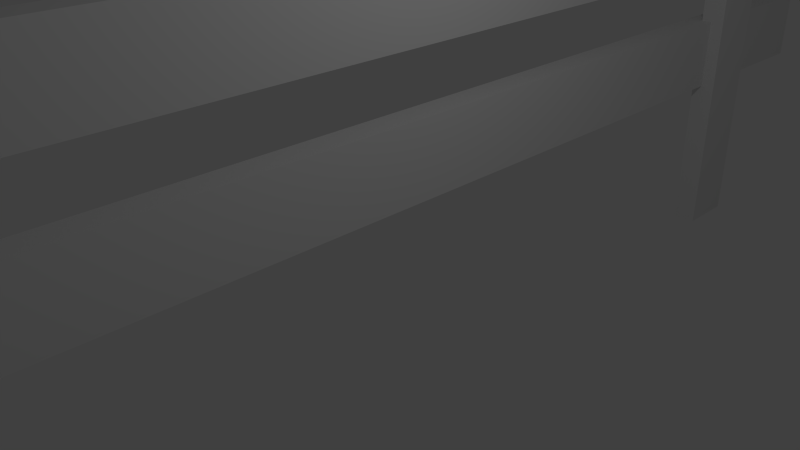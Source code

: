 # Source: Fence_1.blend  (saved by Blender 2.76.0; exported with 4.5.12 LTS)
import bpy
from mathutils import Matrix  # noqa: F401  (used for matrix-valued properties, if any)

bpy.ops.wm.read_factory_settings(use_empty=True)
scene = bpy.context.scene
scene.name = 'Scene'

# ---- collections
col_collection_1 = bpy.data.collections.new('Collection 1'); scene.collection.children.link(col_collection_1)

# ---- materials (node trees are filled in below, after node groups)
mat_material = bpy.data.materials.new('Material')
mat_material.alpha_threshold = 0.0
mat_material.use_transparent_shadow = False
mat_material.roughness = 0.5
mat_material.line_color = (0.0, 0.0, 0.0, 1.0)

# ---- material node trees

# ---- world
world_world = bpy.data.worlds.new('World'); scene.world = world_world
world_world.color = (0.05088, 0.05088, 0.05088)
world_world.use_sun_shadow = False
world_world.sun_shadow_jitter_overblur = 0.0
world_world.cycles.sampling_method = 'MANUAL'
world_world.cycles.sample_map_resolution = 256

# ---- cameras
cam_camera = bpy.data.cameras.new('Camera')
cam_camera.clip_end = 100.0
cam_camera.lens = 35.0
cam_camera.sensor_width = 32.0
cam_camera.sensor_height = 18.0
cam_camera.ortho_scale = 7.314
cam_camera.dof.focus_distance = 0.0
cam_camera.dof.aperture_fstop = 128.0

# ---- lights
light_lamp = bpy.data.lights.new('Lamp', 'POINT')
light_lamp.transmission_factor = 0.0
light_lamp.cutoff_distance = 30.0
light_lamp.energy = 100.0
light_lamp.shadow_buffer_clip_start = 1.001
light_lamp.shadow_soft_size = 0.1
light_lamp.shadow_maximum_resolution = 0.006
light_lamp.use_absolute_resolution = True
light_lamp.cycles.use_multiple_importance_sampling = False

# ---- meshes
me_cube_003 = bpy.data.meshes.new('Cube.003')
me_cube_003.from_pydata([(-1.0, -1.0, -1.0), (-1.0, -1.0, 1.0), (-1.0, 1.0, -1.0), (-1.0, 1.0, 1.0), (1.0, -1.0, -1.0), (1.0, -1.0, 1.0), (1.0, 1.0, -1.0), (1.0, 1.0, 1.0)], [], [(1, 3, 2, 0), (3, 7, 6, 2), (7, 5, 4, 6), (5, 1, 0, 4), (0, 2, 6, 4), (5, 7, 3, 1)])
me_cube_003.use_remesh_preserve_volume = False
me_cube_003.use_remesh_preserve_attributes = False
me_cube_003.use_mirror_vertex_groups = False
me_cube_003.update()
me_cube_002 = bpy.data.meshes.new('Cube.002')
me_cube_002.from_pydata([(-1.0, -1.0, -1.0), (-1.0, -1.0, 1.0), (-1.0, 1.0, -1.0), (-1.0, 1.0, 1.0), (1.0, -1.0, -1.0), (1.0, -1.0, 1.0), (1.0, 1.0, -1.0), (1.0, 1.0, 1.0)], [], [(1, 3, 2, 0), (3, 7, 6, 2), (7, 5, 4, 6), (5, 1, 0, 4), (0, 2, 6, 4), (5, 7, 3, 1)])
me_cube_002.use_remesh_preserve_volume = False
me_cube_002.use_remesh_preserve_attributes = False
me_cube_002.use_mirror_vertex_groups = False
me_cube_002.update()
me_cube_001 = bpy.data.meshes.new('Cube.001')
me_cube_001.from_pydata([(1.0, 1.0, -1.0), (1.0, -1.0, -1.0), (-1.0, -1.0, -1.0), (-1.0, 1.0, -1.0), (1.0, 1.0, 1.0), (1.0, -1.0, 1.0), (-1.0, -1.0, 1.0), (-1.0, 1.0, 1.0)], [], [(0, 1, 2, 3), (4, 7, 6, 5), (0, 4, 5, 1), (1, 5, 6, 2), (2, 6, 7, 3), (4, 0, 3, 7)])
me_cube_001.materials.append(mat_material)
me_cube_001.use_remesh_preserve_volume = False
me_cube_001.use_remesh_preserve_attributes = False
me_cube_001.use_mirror_vertex_groups = False
me_cube_001.update()
me_cube = bpy.data.meshes.new('Cube')
me_cube.from_pydata([(1.0, 1.0, -1.0), (1.0, -1.0, -1.0), (-1.0, -1.0, -1.0), (-1.0, 1.0, -1.0), (1.0, 1.0, 1.0), (1.0, -1.0, 1.0), (-1.0, -1.0, 1.0), (-1.0, 1.0, 1.0)], [], [(0, 1, 2, 3), (4, 7, 6, 5), (0, 4, 5, 1), (1, 5, 6, 2), (2, 6, 7, 3), (4, 0, 3, 7)])
me_cube.materials.append(mat_material)
me_cube.use_remesh_preserve_volume = False
me_cube.use_remesh_preserve_attributes = False
me_cube.use_mirror_vertex_groups = False
me_cube.update()

# ---- objects
ob_cube_003 = bpy.data.objects.new('Cube.003', me_cube_003)
ob_cube_002 = bpy.data.objects.new('Cube.002', me_cube_002)
ob_cube_001 = bpy.data.objects.new('Cube.001', me_cube_001)
ob_cube = bpy.data.objects.new('Cube', me_cube)
ob_lamp = bpy.data.objects.new('Lamp', light_lamp)
ob_camera = bpy.data.objects.new('Camera', cam_camera)

# ---- transforms, parenting, visibility, modifiers, constraints
ob_cube_003.location = (0.2363, 8.09, 0.7084)
ob_cube_003.scale = (0.1941, 0.4636, 2.716)
ob_cube_003.lineart.crease_threshold = 0.0
ob_cube_002.location = (0.2363, -8.098, 0.7084)
ob_cube_002.scale = (0.1941, 0.4636, 2.716)
ob_cube_002.lineart.crease_threshold = 0.0
ob_cube_001.location = (0.0, 0.0, 1.146)
ob_cube_001.scale = (0.2072, -10.65, 0.5663)
ob_cube_001.lock_rotations_4d = False
ob_cube_001.empty_display_type = 'ARROWS'
ob_cube_001.lineart.crease_threshold = 0.0
ob_cube.location = (0.0, 0.0, 3.181)
ob_cube.scale = (0.2072, -10.65, 0.5663)
ob_cube.lock_rotations_4d = False
ob_cube.empty_display_type = 'ARROWS'
ob_cube.lineart.crease_threshold = 0.0
ob_lamp.location = (4.076, 1.005, 5.904)
ob_lamp.rotation_euler = (0.6503, 0.05522, 1.866)
ob_lamp.lock_rotations_4d = False
ob_lamp.empty_display_type = 'ARROWS'
ob_lamp.color = (0.0, 0.0, 0.0, 0.0)
ob_lamp.lineart.crease_threshold = 0.0
ob_camera.location = (7.481, -6.508, 5.344)
ob_camera.rotation_euler = (1.109, 0.01082, 0.8149)
ob_camera.lock_rotations_4d = False
ob_camera.empty_display_type = 'ARROWS'
ob_camera.color = (0.0, 0.0, 0.0, 0.0)
ob_camera.display_type = 'WIRE'
ob_camera.lineart.crease_threshold = 0.0

# ---- collection membership
col_collection_1.objects.link(ob_cube_003)
col_collection_1.objects.link(ob_cube_002)
col_collection_1.objects.link(ob_cube_001)
col_collection_1.objects.link(ob_cube)
col_collection_1.objects.link(ob_lamp)
col_collection_1.objects.link(ob_camera)

# ---- scene / render settings (as saved in the file)
scene.camera = ob_camera
scene.frame_start = 1; scene.frame_end = 250; scene.frame_set(1)
scene.render.engine = 'BLENDER_EEVEE_NEXT'
scene.render.resolution_percentage = 50
scene.render.dither_intensity = 0.0
scene.cycles.use_denoising = False
scene.cycles.samples = 10
scene.cycles.sampling_pattern = 'TABULATED_SOBOL'
scene.cycles.light_sampling_threshold = 0.0
scene.cycles.use_adaptive_sampling = False
scene.cycles.use_light_tree = False
scene.cycles.blur_glossy = 0.0
scene.cycles.pixel_filter_type = 'GAUSSIAN'
scene.cycles.sample_clamp_indirect = 0.0
scene.view_settings.view_transform = 'Standard'
bpy.context.view_layer.update()
